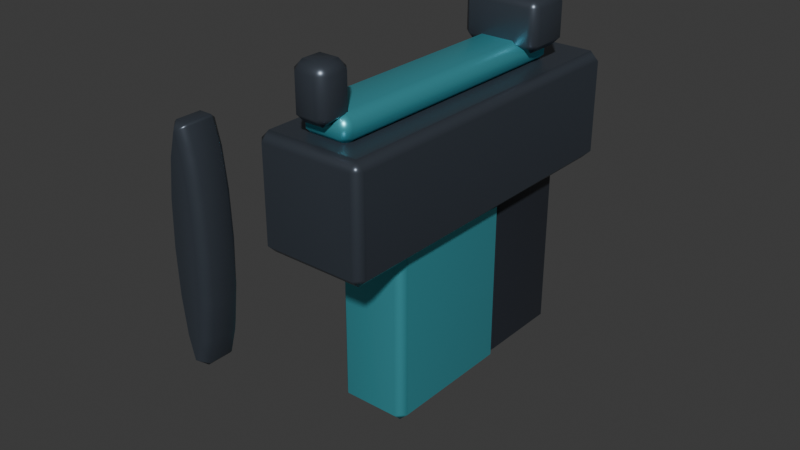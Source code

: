 # Source: Ammo1gun.blend  (saved by Blender 5.2.44; exported with 4.5.12 LTS)
import bpy
from mathutils import Matrix  # noqa: F401  (used for matrix-valued properties, if any)

bpy.ops.wm.read_factory_settings(use_empty=True)
scene = bpy.context.scene
scene.name = 'Scene'

# ---- collections
col_collection = bpy.data.collections.new('Collection'); scene.collection.children.link(col_collection)

# ---- materials (node trees are filled in below, after node groups)
mat_weapon_steel = bpy.data.materials.new('Weapon steel')
mat_weapon_steel.diffuse_color = (0.09, 0.11, 0.14, 1.0)
mat_grip_rubber = bpy.data.materials.new('Grip rubber')
mat_grip_rubber.diffuse_color = (0.025, 0.03, 0.04, 1.0)
mat_variant_accent = bpy.data.materials.new('Variant accent')
mat_variant_accent.diffuse_color = (0.1, 0.6, 0.7, 1.0)

# ---- material node trees
mat_weapon_steel.use_nodes = True; mat_weapon_steel.node_tree.nodes.clear()
_N = mat_weapon_steel.node_tree.nodes; _L = mat_weapon_steel.node_tree.links
n0 = _N.new('ShaderNodeBsdfPrincipled'); n0.name = 'Principled BSDF'; n0.location = (-200, 100)
n0.inputs[0].default_value = (0.09, 0.11, 0.14, 1.0)
n0.inputs[1].default_value = 0.65
n0.inputs[2].default_value = 0.35
n0.inputs[10].default_value = 0.005
n1 = _N.new('ShaderNodeOutputMaterial'); n1.name = 'Material Output'; n1.location = (200, 100)
_L.new(n0.outputs[0], n1.inputs[0])
n1.is_active_output = True
mat_grip_rubber.use_nodes = True; mat_grip_rubber.node_tree.nodes.clear()
_N = mat_grip_rubber.node_tree.nodes; _L = mat_grip_rubber.node_tree.links
n0 = _N.new('ShaderNodeBsdfPrincipled'); n0.name = 'Principled BSDF'; n0.location = (-200, 100)
n0.inputs[0].default_value = (0.025, 0.03, 0.04, 1.0)
n0.inputs[1].default_value = 0.1
n0.inputs[2].default_value = 0.35
n0.inputs[10].default_value = 0.005
n1 = _N.new('ShaderNodeOutputMaterial'); n1.name = 'Material Output'; n1.location = (200, 100)
_L.new(n0.outputs[0], n1.inputs[0])
n1.is_active_output = True
mat_variant_accent.use_nodes = True; mat_variant_accent.node_tree.nodes.clear()
_N = mat_variant_accent.node_tree.nodes; _L = mat_variant_accent.node_tree.links
n0 = _N.new('ShaderNodeBsdfPrincipled'); n0.name = 'Principled BSDF'; n0.location = (-200, 100)
n0.inputs[0].default_value = (0.1, 0.6, 0.7, 1.0)
n0.inputs[1].default_value = 0.65
n0.inputs[2].default_value = 0.35
n0.inputs[10].default_value = 0.005
n1 = _N.new('ShaderNodeOutputMaterial'); n1.name = 'Material Output'; n1.location = (200, 100)
_L.new(n0.outputs[0], n1.inputs[0])
n1.is_active_output = True

# ---- world
world_world = bpy.data.worlds.new('World'); scene.world = world_world
world_world.use_nodes = True; world_world.node_tree.nodes.clear()
_N = world_world.node_tree.nodes; _L = world_world.node_tree.links
n0 = _N.new('ShaderNodeOutputWorld'); n0.name = 'World Output'; n0.location = (200, 100)
n1 = _N.new('ShaderNodeBackground'); n1.name = 'Background'; n1.location = (-200, 100)
n1.inputs[0].default_value = (0.05088, 0.05088, 0.05088, 1.0)
_L.new(n1.outputs[0], n0.inputs[0])
n0.is_active_output = True
world_world.color = (0.05088, 0.05088, 0.05088)
world_world.sun_shadow_jitter_overblur = 0.0

# ---- meshes
me_cube_076 = bpy.data.meshes.new('Cube.076')
me_cube_076.from_pydata([(-0.075, -0.24, -0.075), (-0.075, -0.24, 0.075), (-0.075, 0.24, -0.075), (-0.075, 0.24, 0.075), (0.075, -0.24, -0.075), (0.075, -0.24, 0.075), (0.075, 0.24, -0.075), (0.075, 0.24, 0.075)], [], [(0, 1, 3, 2), (2, 3, 7, 6), (6, 7, 5, 4), (4, 5, 1, 0), (2, 6, 4, 0), (7, 3, 1, 5)])
_uv = me_cube_076.uv_layers.new(name='UVMap')
_uv.uv.foreach_set('vector', [0.375, 0.0, 0.625, 0.0, 0.625, 0.25, 0.375, 0.25, 0.375, 0.25, 0.625, 0.25, 0.625, 0.5, 0.375, 0.5, 0.375, 0.5, 0.625, 0.5, 0.625, 0.75, 0.375, 0.75, 0.375, 0.75, 0.625, 0.75, 0.625, 1.0, 0.375, 1.0, 0.125, 0.5, 0.375, 0.5, 0.375, 0.75, 0.125, 0.75, 0.625, 0.5, 0.875, 0.5, 0.875, 0.75, 0.625, 0.75])
me_cube_076.materials.append(mat_weapon_steel)
me_cube_076.update()
me_cylinder_004 = bpy.data.meshes.new('Cylinder.004')
me_cylinder_004.from_pydata([(0.0, 0.025, 0.14), (0.0, -0.025, 0.14), (0.009567, 0.025, 0.1293), (0.009567, -0.025, 0.1293), (0.01768, 0.025, 0.09899), (0.01768, -0.025, 0.09899), (0.0231, 0.025, 0.05358), (0.0231, -0.025, 0.05358), (0.025, 0.025, 1.093e-09), (0.025, -0.025, -1.093e-09), (0.0231, 0.025, -0.05358), (0.0231, -0.025, -0.05358), (0.01768, 0.025, -0.09899), (0.01768, -0.025, -0.09899), (0.009567, 0.025, -0.1293), (0.009567, -0.025, -0.1293), (0.0, 0.025, -0.14), (0.0, -0.025, -0.14), (-0.009567, 0.025, -0.1293), (-0.009567, -0.025, -0.1293), (-0.01768, 0.025, -0.09899), (-0.01768, -0.025, -0.09899), (-0.0231, 0.025, -0.05358), (-0.0231, -0.025, -0.05358), (-0.025, 0.025, 1.093e-09), (-0.025, -0.025, -1.093e-09), (-0.0231, 0.025, 0.05358), (-0.0231, -0.025, 0.05358), (-0.01768, 0.025, 0.09899), (-0.01768, -0.025, 0.09899), (-0.009567, 0.025, 0.1293), (-0.009567, -0.025, 0.1293)], [], [(0, 1, 3, 2), (2, 3, 5, 4), (4, 5, 7, 6), (6, 7, 9, 8), (8, 9, 11, 10), (10, 11, 13, 12), (12, 13, 15, 14), (14, 15, 17, 16), (16, 17, 19, 18), (18, 19, 21, 20), (20, 21, 23, 22), (22, 23, 25, 24), (24, 25, 27, 26), (26, 27, 29, 28), (3, 1, 31, 29, 27, 25, 23, 21, 19, 17, 15, 13, 11, 9, 7, 5), (28, 29, 31, 30), (30, 31, 1, 0), (0, 2, 4, 6, 8, 10, 12, 14, 16, 18, 20, 22, 24, 26, 28, 30)])
_uv = me_cylinder_004.uv_layers.new(name='UVMap')
_uv.uv.foreach_set('vector', [1.0, 0.5, 1.0, 1.0, 0.9375, 1.0, 0.9375, 0.5, 0.9375, 0.5, 0.9375, 1.0, 0.875, 1.0, 0.875, 0.5, 0.875, 0.5, 0.875, 1.0, 0.8125, 1.0, 0.8125, 0.5, 0.8125, 0.5, 0.8125, 1.0, 0.75, 1.0, 0.75, 0.5, 0.75, 0.5, 0.75, 1.0, 0.6875, 1.0, 0.6875, 0.5, 0.6875, 0.5, 0.6875, 1.0, 0.625, 1.0, 0.625, 0.5, 0.625, 0.5, 0.625, 1.0, 0.5625, 1.0, 0.5625, 0.5, 0.5625, 0.5, 0.5625, 1.0, 0.5, 1.0, 0.5, 0.5, 0.5, 0.5, 0.5, 1.0, 0.4375, 1.0, 0.4375, 0.5, 0.4375, 0.5, 0.4375, 1.0, 0.375, 1.0, 0.375, 0.5, 0.375, 0.5, 0.375, 1.0, 0.3125, 1.0, 0.3125, 0.5, 0.3125, 0.5, 0.3125, 1.0, 0.25, 1.0, 0.25, 0.5, 0.25, 0.5, 0.25, 1.0, 0.1875, 1.0, 0.1875, 0.5, 0.1875, 0.5, 0.1875, 1.0, 0.125, 1.0, 0.125, 0.5, 0.3418, 0.4717, 0.25, 0.49, 0.1582, 0.4717, 0.08029, 0.4197, 0.02827, 0.3418, 0.01, 0.25, 0.02827, 0.1582, 0.08029, 0.08029, 0.1582, 0.02827, 0.25, 0.01, 0.3418, 0.02827, 0.4197, 0.08029, 0.4717, 0.1582, 0.49, 0.25, 0.4717, 0.3418, 0.4197, 0.4197, 0.125, 0.5, 0.125, 1.0, 0.0625, 1.0, 0.0625, 0.5, 0.0625, 0.5, 0.0625, 1.0, 0.0, 1.0, 0.0, 0.5, 0.75, 0.49, 0.8418, 0.4717, 0.9197, 0.4197, 0.9717, 0.3418, 0.99, 0.25, 0.9717, 0.1582, 0.9197, 0.08029, 0.8418, 0.02827, 0.75, 0.01, 0.6582, 0.02827, 0.5803, 0.08029, 0.5283, 0.1582, 0.51, 0.25, 0.5283, 0.3418, 0.5803, 0.4197, 0.6582, 0.4717])
me_cylinder_004.materials.append(mat_weapon_steel)
me_cylinder_004.update()
me_cube_077 = bpy.data.meshes.new('Cube.077')
me_cube_077.from_pydata([(-0.045, -0.07, -0.14), (-0.045, -0.07, 0.14), (-0.045, 0.07, -0.14), (-0.045, 0.07, 0.14), (0.045, -0.07, -0.14), (0.045, -0.07, 0.14), (0.045, 0.07, -0.14), (0.045, 0.07, 0.14)], [], [(0, 1, 3, 2), (2, 3, 7, 6), (6, 7, 5, 4), (4, 5, 1, 0), (2, 6, 4, 0), (7, 3, 1, 5)])
_uv = me_cube_077.uv_layers.new(name='UVMap')
_uv.uv.foreach_set('vector', [0.375, 0.0, 0.625, 0.0, 0.625, 0.25, 0.375, 0.25, 0.375, 0.25, 0.625, 0.25, 0.625, 0.5, 0.375, 0.5, 0.375, 0.5, 0.625, 0.5, 0.625, 0.75, 0.375, 0.75, 0.375, 0.75, 0.625, 0.75, 0.625, 1.0, 0.375, 1.0, 0.125, 0.5, 0.375, 0.5, 0.375, 0.75, 0.125, 0.75, 0.625, 0.5, 0.875, 0.5, 0.875, 0.75, 0.625, 0.75])
me_cube_077.materials.append(mat_grip_rubber)
me_cube_077.update()
me_cube_078 = bpy.data.meshes.new('Cube.078')
me_cube_078.from_pydata([(-0.05, -0.1, -0.14), (-0.05, -0.1, 0.14), (-0.05, 0.1, -0.14), (-0.05, 0.1, 0.14), (0.05, -0.1, -0.14), (0.05, -0.1, 0.14), (0.05, 0.1, -0.14), (0.05, 0.1, 0.14)], [], [(0, 1, 3, 2), (2, 3, 7, 6), (6, 7, 5, 4), (4, 5, 1, 0), (2, 6, 4, 0), (7, 3, 1, 5)])
_uv = me_cube_078.uv_layers.new(name='UVMap')
_uv.uv.foreach_set('vector', [0.375, 0.0, 0.625, 0.0, 0.625, 0.25, 0.375, 0.25, 0.375, 0.25, 0.625, 0.25, 0.625, 0.5, 0.375, 0.5, 0.375, 0.5, 0.625, 0.5, 0.625, 0.75, 0.375, 0.75, 0.375, 0.75, 0.625, 0.75, 0.625, 1.0, 0.375, 1.0, 0.125, 0.5, 0.375, 0.5, 0.375, 0.75, 0.125, 0.75, 0.625, 0.5, 0.875, 0.5, 0.875, 0.75, 0.625, 0.75])
me_cube_078.materials.append(mat_variant_accent)
me_cube_078.update()
me_cube_079 = bpy.data.meshes.new('Cube.079')
me_cube_079.from_pydata([(-0.035, -0.192, -0.02), (-0.035, -0.192, 0.02), (-0.035, 0.192, -0.02), (-0.035, 0.192, 0.02), (0.035, -0.192, -0.02), (0.035, -0.192, 0.02), (0.035, 0.192, -0.02), (0.035, 0.192, 0.02)], [], [(0, 1, 3, 2), (2, 3, 7, 6), (6, 7, 5, 4), (4, 5, 1, 0), (2, 6, 4, 0), (7, 3, 1, 5)])
_uv = me_cube_079.uv_layers.new(name='UVMap')
_uv.uv.foreach_set('vector', [0.375, 0.0, 0.625, 0.0, 0.625, 0.25, 0.375, 0.25, 0.375, 0.25, 0.625, 0.25, 0.625, 0.5, 0.375, 0.5, 0.375, 0.5, 0.625, 0.5, 0.625, 0.75, 0.375, 0.75, 0.375, 0.75, 0.625, 0.75, 0.625, 1.0, 0.375, 1.0, 0.125, 0.5, 0.375, 0.5, 0.375, 0.75, 0.125, 0.75, 0.625, 0.5, 0.875, 0.5, 0.875, 0.75, 0.625, 0.75])
me_cube_079.materials.append(mat_variant_accent)
me_cube_079.update()
me_cube_080 = bpy.data.meshes.new('Cube.080')
me_cube_080.from_pydata([(-0.055, -0.035, -0.035), (-0.055, -0.035, 0.035), (-0.055, 0.035, -0.035), (-0.055, 0.035, 0.035), (0.055, -0.035, -0.035), (0.055, -0.035, 0.035), (0.055, 0.035, -0.035), (0.055, 0.035, 0.035)], [], [(0, 1, 3, 2), (2, 3, 7, 6), (6, 7, 5, 4), (4, 5, 1, 0), (2, 6, 4, 0), (7, 3, 1, 5)])
_uv = me_cube_080.uv_layers.new(name='UVMap')
_uv.uv.foreach_set('vector', [0.375, 0.0, 0.625, 0.0, 0.625, 0.25, 0.375, 0.25, 0.375, 0.25, 0.625, 0.25, 0.625, 0.5, 0.375, 0.5, 0.375, 0.5, 0.625, 0.5, 0.625, 0.75, 0.375, 0.75, 0.375, 0.75, 0.625, 0.75, 0.625, 1.0, 0.375, 1.0, 0.125, 0.5, 0.375, 0.5, 0.375, 0.75, 0.125, 0.75, 0.625, 0.5, 0.875, 0.5, 0.875, 0.75, 0.625, 0.75])
me_cube_080.materials.append(mat_weapon_steel)
me_cube_080.update()
me_cube_081 = bpy.data.meshes.new('Cube.081')
me_cube_081.from_pydata([(-0.025, -0.025, -0.035), (-0.025, -0.025, 0.035), (-0.025, 0.025, -0.035), (-0.025, 0.025, 0.035), (0.025, -0.025, -0.035), (0.025, -0.025, 0.035), (0.025, 0.025, -0.035), (0.025, 0.025, 0.035)], [], [(0, 1, 3, 2), (2, 3, 7, 6), (6, 7, 5, 4), (4, 5, 1, 0), (2, 6, 4, 0), (7, 3, 1, 5)])
_uv = me_cube_081.uv_layers.new(name='UVMap')
_uv.uv.foreach_set('vector', [0.375, 0.0, 0.625, 0.0, 0.625, 0.25, 0.375, 0.25, 0.375, 0.25, 0.625, 0.25, 0.625, 0.5, 0.375, 0.5, 0.375, 0.5, 0.625, 0.5, 0.625, 0.75, 0.375, 0.75, 0.375, 0.75, 0.625, 0.75, 0.625, 1.0, 0.375, 1.0, 0.125, 0.5, 0.375, 0.5, 0.375, 0.75, 0.125, 0.75, 0.625, 0.5, 0.875, 0.5, 0.875, 0.75, 0.625, 0.75])
me_cube_081.materials.append(mat_weapon_steel)
me_cube_081.update()

# ---- objects
ob_receiver = bpy.data.objects.new('Receiver', me_cube_076)
ob_barrel = bpy.data.objects.new('Barrel', me_cylinder_004)
ob_grip = bpy.data.objects.new('Grip', me_cube_077)
ob_magazine = bpy.data.objects.new('Magazine', me_cube_078)
ob_toprail = bpy.data.objects.new('TopRail', me_cube_079)
ob_sightrear = bpy.data.objects.new('SightRear', me_cube_080)
ob_sightfront = bpy.data.objects.new('SightFront', me_cube_081)
ob_muzzle = bpy.data.objects.new('Muzzle', None)
ob_gripattachment = bpy.data.objects.new('GripAttachment', None)
ob_supporthand = bpy.data.objects.new('SupportHand', None)

# ---- transforms, parenting, visibility, modifiers, constraints
ob_receiver.location = (0.0, 0.0, 0.05)
_m = ob_receiver.modifiers.new('Industrial edge bevel', 'BEVEL')
_m.width = 0.012
_m.width_pct = 0.012
_m = ob_receiver.modifiers.new('Weighted surface normals', 'WEIGHTED_NORMAL')
ob_barrel.location = (0.0, -0.38, 0.07)
_m = ob_barrel.modifiers.new('Industrial edge bevel', 'BEVEL')
_m.width = 0.012
_m.width_pct = 0.012
_m = ob_barrel.modifiers.new('Weighted surface normals', 'WEIGHTED_NORMAL')
ob_grip.location = (0.0, 0.12, -0.13)
_m = ob_grip.modifiers.new('Industrial edge bevel', 'BEVEL')
_m.width = 0.012
_m.width_pct = 0.012
_m = ob_grip.modifiers.new('Weighted surface normals', 'WEIGHTED_NORMAL')
ob_magazine.location = (0.0, -0.04, -0.13)
_m = ob_magazine.modifiers.new('Industrial edge bevel', 'BEVEL')
_m.width = 0.012
_m.width_pct = 0.012
_m = ob_magazine.modifiers.new('Weighted surface normals', 'WEIGHTED_NORMAL')
ob_toprail.location = (0.0, -0.02, 0.14)
_m = ob_toprail.modifiers.new('Industrial edge bevel', 'BEVEL')
_m.width = 0.012
_m.width_pct = 0.012
_m = ob_toprail.modifiers.new('Weighted surface normals', 'WEIGHTED_NORMAL')
ob_sightrear.location = (0.0, 0.14, 0.18)
_m = ob_sightrear.modifiers.new('Industrial edge bevel', 'BEVEL')
_m.width = 0.012
_m.width_pct = 0.012
_m = ob_sightrear.modifiers.new('Weighted surface normals', 'WEIGHTED_NORMAL')
ob_sightfront.location = (0.0, -0.21, 0.18)
_m = ob_sightfront.modifiers.new('Industrial edge bevel', 'BEVEL')
_m.width = 0.012
_m.width_pct = 0.012
_m = ob_sightfront.modifiers.new('Weighted surface normals', 'WEIGHTED_NORMAL')
ob_muzzle.location = (0.0, -0.53, 0.07)
ob_muzzle.empty_display_type = 'ARROWS'
ob_muzzle.empty_display_size = 0.05
ob_gripattachment.location = (0.0, 0.12, -0.13)
ob_gripattachment.empty_display_type = 'ARROWS'
ob_gripattachment.empty_display_size = 0.05
ob_supporthand.location = (0.0, -0.2, -0.03)
ob_supporthand.empty_display_type = 'ARROWS'
ob_supporthand.empty_display_size = 0.05

# ---- collection membership
col_collection.objects.link(ob_receiver)
col_collection.objects.link(ob_barrel)
col_collection.objects.link(ob_grip)
col_collection.objects.link(ob_magazine)
col_collection.objects.link(ob_toprail)
col_collection.objects.link(ob_sightrear)
col_collection.objects.link(ob_sightfront)
col_collection.objects.link(ob_muzzle)
col_collection.objects.link(ob_gripattachment)
col_collection.objects.link(ob_supporthand)

# ---- scene / render settings (as saved in the file)
scene.frame_start = 1; scene.frame_end = 31; scene.frame_set(1)
scene.render.engine = 'BLENDER_EEVEE_NEXT'
scene.render.fps = 30
scene.render.bake_bias = 0.0
scene.render.bake_samples = 0
scene.render.compositor_device = 'GPU'
scene.eevee.use_volume_custom_range = False
scene.eevee.fast_gi_thickness_near = 0.1
scene.eevee.fast_gi_thickness_far = 0.0
scene.eevee.ray_tracing_options.screen_trace_thickness = 0.1
bpy.context.view_layer.update()

# ---- added for rendering (the .blend has no active camera and no usable light): camera, sun
cam_auto = bpy.data.cameras.new('AutoCamera')
cam_auto.lens = 50.0
cam_auto.sensor_width = 36.0
cam_auto.clip_end = 1000.0
ob_auto_camera = bpy.data.objects.new('AutoCamera', cam_auto)
scene.collection.objects.link(ob_auto_camera)
ob_auto_camera.location = (0.759445, -0.993834, 0.580056)
ob_auto_camera.rotation_euler = (1.09748, -7.21219e-08, 0.694738)
scene.camera = ob_auto_camera
light_auto_sun = bpy.data.lights.new('AutoSun', 'SUN')
light_auto_sun.energy = 3.0
light_auto_sun.angle = 0.0523599
ob_auto_sun = bpy.data.objects.new('AutoSun', light_auto_sun)
scene.collection.objects.link(ob_auto_sun)
ob_auto_sun.rotation_euler = (0.872665, 0.174533, 0.523599)
bpy.context.view_layer.update()
